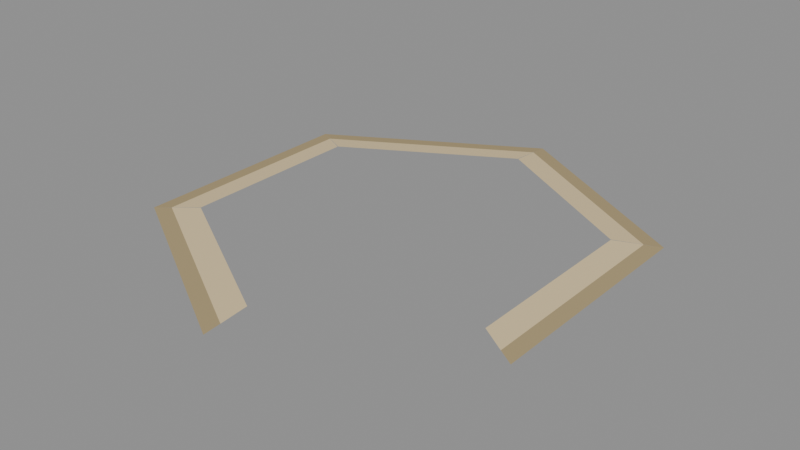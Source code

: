 # Source: SHORE_31.blend  (saved by Blender 5.2.44; exported with 4.5.12 LTS)
import bpy
from mathutils import Matrix  # noqa: F401  (used for matrix-valued properties, if any)

bpy.ops.wm.read_factory_settings(use_empty=True)
scene = bpy.context.scene
scene.name = 'SHORE_31'

# ---- materials (node trees are filled in below, after node groups)
mat_beach_sand = bpy.data.materials.new('Beach_sand')
mat_beach_sand.diffuse_color = (0.73, 0.58, 0.33, 1.0)
mat_wet_bank = bpy.data.materials.new('Wet_bank')
mat_wet_bank.diffuse_color = (0.4, 0.31, 0.16, 1.0)

# ---- material node trees
mat_beach_sand.use_nodes = True; mat_beach_sand.node_tree.nodes.clear()
_N = mat_beach_sand.node_tree.nodes; _L = mat_beach_sand.node_tree.links
n0 = _N.new('ShaderNodeBsdfPrincipled'); n0.name = 'Principled BSDF'; n0.location = (-200, 100)
n0.inputs[0].default_value = (0.73, 0.58, 0.33, 1.0)
n0.inputs[2].default_value = 0.9
n0.inputs[10].default_value = 0.005
n1 = _N.new('ShaderNodeOutputMaterial'); n1.name = 'Material Output'; n1.location = (200, 100)
_L.new(n0.outputs[0], n1.inputs[0])
n1.is_active_output = True
mat_wet_bank.use_nodes = True; mat_wet_bank.node_tree.nodes.clear()
_N = mat_wet_bank.node_tree.nodes; _L = mat_wet_bank.node_tree.links
n0 = _N.new('ShaderNodeBsdfPrincipled'); n0.name = 'Principled BSDF'; n0.location = (-200, 100)
n0.inputs[0].default_value = (0.4, 0.31, 0.16, 1.0)
n0.inputs[2].default_value = 0.9
n0.inputs[10].default_value = 0.005
n1 = _N.new('ShaderNodeOutputMaterial'); n1.name = 'Material Output'; n1.location = (200, 100)
_L.new(n0.outputs[0], n1.inputs[0])
n1.is_active_output = True

# ---- meshes
me_beach_031 = bpy.data.meshes.new('Beach.031')
me_beach_031.from_pydata([(0.696, -0.4, 0.018), (0.696, 0.4, 0.018), (0.801, -0.462, 0.008), (0.801, 0.462, 0.008)], [], [(0, 2, 3, 1)])
me_beach_031.materials.append(mat_beach_sand)
me_beach_031.update()
me_wet_sand_031 = bpy.data.meshes.new('Wet_sand.031')
me_wet_sand_031.from_pydata([(0.801, -0.462, 0.008), (0.801, 0.462, 0.008), (0.866, -0.5, 0.002), (0.866, 0.5, 0.002)], [], [(0, 2, 3, 1)])
me_wet_sand_031.materials.append(mat_wet_bank)
me_wet_sand_031.update()
me_beach_032 = bpy.data.meshes.new('Beach.032')
me_beach_032.from_pydata([(0.6944, 0.4028, 0.018), (0.001603, 0.8028, 0.018), (0.8006, 0.4627, 0.008), (0.0004089, 0.9247, 0.008)], [], [(0, 2, 3, 1)])
me_beach_032.materials.append(mat_beach_sand)
me_beach_032.update()
me_wet_sand_032 = bpy.data.meshes.new('Wet_sand.032')
me_wet_sand_032.from_pydata([(0.8006, 0.4627, 0.008), (0.0004089, 0.9247, 0.008), (0.866, 0.5, 0.002), (0.0, 1.0, 0.002)], [], [(0, 2, 3, 1)])
me_wet_sand_032.materials.append(mat_wet_bank)
me_wet_sand_032.update()
me_beach_033 = bpy.data.meshes.new('Beach.033')
me_beach_033.from_pydata([(-0.001603, 0.8028, 0.018), (-0.6944, 0.4028, 0.018), (-0.0004089, 0.9247, 0.008), (-0.8006, 0.4627, 0.008)], [], [(0, 2, 3, 1)])
me_beach_033.materials.append(mat_beach_sand)
me_beach_033.update()
me_wet_sand_033 = bpy.data.meshes.new('Wet_sand.033')
me_wet_sand_033.from_pydata([(-0.0004089, 0.9247, 0.008), (-0.8006, 0.4627, 0.008), (0.0, 1.0, 0.002), (-0.866, 0.5, 0.002)], [], [(0, 2, 3, 1)])
me_wet_sand_033.materials.append(mat_wet_bank)
me_wet_sand_033.update()
me_beach_034 = bpy.data.meshes.new('Beach.034')
me_beach_034.from_pydata([(-0.696, 0.4, 0.018), (-0.696, -0.4, 0.018), (-0.801, 0.462, 0.008), (-0.801, -0.462, 0.008)], [], [(0, 2, 3, 1)])
me_beach_034.materials.append(mat_beach_sand)
me_beach_034.update()
me_wet_sand_034 = bpy.data.meshes.new('Wet_sand.034')
me_wet_sand_034.from_pydata([(-0.801, 0.462, 0.008), (-0.801, -0.462, 0.008), (-0.866, 0.5, 0.002), (-0.866, -0.5, 0.002)], [], [(0, 2, 3, 1)])
me_wet_sand_034.materials.append(mat_wet_bank)
me_wet_sand_034.update()
me_beach_035 = bpy.data.meshes.new('Beach.035')
me_beach_035.from_pydata([(-0.6944, -0.4028, 0.018), (-0.001603, -0.8028, 0.018), (-0.8006, -0.4627, 0.008), (-0.0004089, -0.9247, 0.008)], [], [(0, 2, 3, 1)])
me_beach_035.materials.append(mat_beach_sand)
me_beach_035.update()
me_wet_sand_035 = bpy.data.meshes.new('Wet_sand.035')
me_wet_sand_035.from_pydata([(-0.8006, -0.4627, 0.008), (-0.0004089, -0.9247, 0.008), (-0.866, -0.5, 0.002), (0.0, -1.0, 0.002)], [], [(0, 2, 3, 1)])
me_wet_sand_035.materials.append(mat_wet_bank)
me_wet_sand_035.update()

# ---- objects
ob_shore_31 = bpy.data.objects.new('SHORE_31', None)
ob_beach_031 = bpy.data.objects.new('Beach.031', me_beach_031)
ob_wet_sand_031 = bpy.data.objects.new('Wet_sand.031', me_wet_sand_031)
ob_beach_032 = bpy.data.objects.new('Beach.032', me_beach_032)
ob_wet_sand_032 = bpy.data.objects.new('Wet_sand.032', me_wet_sand_032)
ob_beach_033 = bpy.data.objects.new('Beach.033', me_beach_033)
ob_wet_sand_033 = bpy.data.objects.new('Wet_sand.033', me_wet_sand_033)
ob_beach_034 = bpy.data.objects.new('Beach.034', me_beach_034)
ob_wet_sand_034 = bpy.data.objects.new('Wet_sand.034', me_wet_sand_034)
ob_beach_035 = bpy.data.objects.new('Beach.035', me_beach_035)
ob_wet_sand_035 = bpy.data.objects.new('Wet_sand.035', me_wet_sand_035)

# ---- transforms, parenting, visibility, modifiers, constraints
ob_shore_31.location = (0.0, 0.0, 0.0)
ob_beach_031.parent = ob_shore_31
ob_beach_031.location = (0.0, 0.0, 0.0)
ob_wet_sand_031.parent = ob_shore_31
ob_wet_sand_031.location = (0.0, 0.0, 0.0)
ob_beach_032.parent = ob_shore_31
ob_beach_032.location = (0.0, 0.0, 0.0)
ob_wet_sand_032.parent = ob_shore_31
ob_wet_sand_032.location = (0.0, 0.0, 0.0)
ob_beach_033.parent = ob_shore_31
ob_beach_033.location = (0.0, 0.0, 0.0)
ob_wet_sand_033.parent = ob_shore_31
ob_wet_sand_033.location = (0.0, 0.0, 0.0)
ob_beach_034.parent = ob_shore_31
ob_beach_034.location = (0.0, 0.0, 0.0)
ob_wet_sand_034.parent = ob_shore_31
ob_wet_sand_034.location = (0.0, 0.0, 0.0)
ob_beach_035.parent = ob_shore_31
ob_beach_035.location = (0.0, 0.0, 0.0)
ob_wet_sand_035.parent = ob_shore_31
ob_wet_sand_035.location = (0.0, 0.0, 0.0)

# ---- collection membership
scene.collection.objects.link(ob_shore_31)
scene.collection.objects.link(ob_beach_031)
scene.collection.objects.link(ob_wet_sand_031)
scene.collection.objects.link(ob_beach_032)
scene.collection.objects.link(ob_wet_sand_032)
scene.collection.objects.link(ob_beach_033)
scene.collection.objects.link(ob_wet_sand_033)
scene.collection.objects.link(ob_beach_034)
scene.collection.objects.link(ob_wet_sand_034)
scene.collection.objects.link(ob_beach_035)
scene.collection.objects.link(ob_wet_sand_035)

# ---- scene / render settings (as saved in the file)
scene.frame_start = 1; scene.frame_end = 250; scene.frame_set(1)
scene.render.engine = 'BLENDER_EEVEE_NEXT'
scene.render.image_settings.exr_codec = 'NONE'
scene.render.use_bake_clear = False
scene.render.bake_margin = 0
scene.render.bake_bias = 0.0
scene.render.bake_samples = 0
scene.render.simplify_subdivision_render = 0
scene.render.simplify_child_particles_render = 0.0
scene.render.compositor_device = 'GPU'
scene.eevee.use_volume_custom_range = False
scene.eevee.gtao_distance = 0.0
scene.eevee.use_fast_gi = False
scene.eevee.fast_gi_thickness_near = 0.1
scene.eevee.fast_gi_thickness_far = 0.0
scene.eevee.ray_tracing_options.screen_trace_thickness = 0.1
bpy.context.view_layer.update()

# ---- added for rendering (the .blend has no active camera and no usable light): camera, sun + grey world if the file has none
cam_auto = bpy.data.cameras.new('AutoCamera')
cam_auto.lens = 50.0
cam_auto.sensor_width = 36.0
cam_auto.clip_end = 1000.0
ob_auto_camera = bpy.data.objects.new('AutoCamera', cam_auto)
scene.collection.objects.link(ob_auto_camera)
ob_auto_camera.location = (2.44796, -2.93755, 1.96837)
ob_auto_camera.rotation_euler = (1.09748, -7.21219e-08, 0.694738)
scene.camera = ob_auto_camera
light_auto_sun = bpy.data.lights.new('AutoSun', 'SUN')
light_auto_sun.energy = 3.0
light_auto_sun.angle = 0.0523599
ob_auto_sun = bpy.data.objects.new('AutoSun', light_auto_sun)
scene.collection.objects.link(ob_auto_sun)
ob_auto_sun.rotation_euler = (0.872665, 0.174533, 0.523599)
if scene.world is None:
    world_auto = bpy.data.worlds.new('AutoWorld')
    world_auto.color = (0.3, 0.3, 0.3)
    scene.world = world_auto
bpy.context.view_layer.update()
